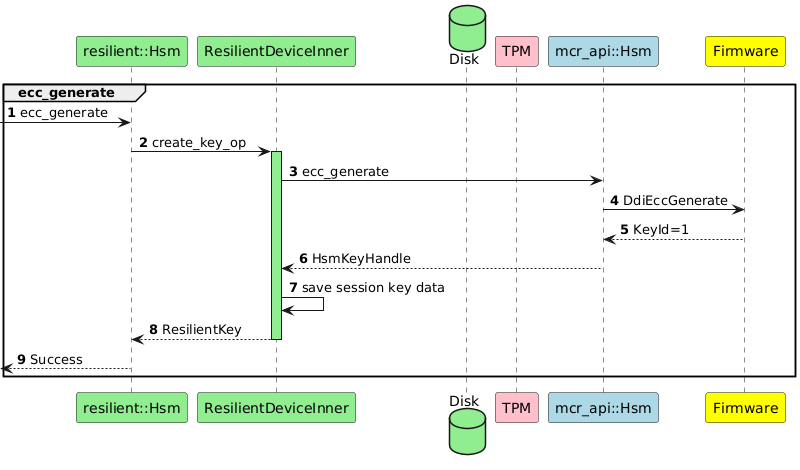

The diagram above was rendered by PlantUML. Its source (embedded in the PNG):
@startuml
autonumber

'ResilientDeviceInner ecc generate'

participant "resilient::Hsm" as api #lightgreen
participant "ResilientDeviceInner" as handler #lightgreen
database "Disk" as disk #lightgreen
participant "TPM" as tpm #pink
participant "mcr_api::Hsm" as hsm #lightblue
participant "Firmware" as device #yellow

group ecc_generate
 -> api: ecc_generate
api -> handler : create_key_op
activate handler #lightgreen
handler -> hsm : ecc_generate
hsm -> device : DdiEccGenerate
device --> hsm : KeyId=1
hsm --> handler : HsmKeyHandle
handler -> handler : save session key data
handler --> api : ResilientKey
deactivate handler
<-- api : Success
end
@enduml